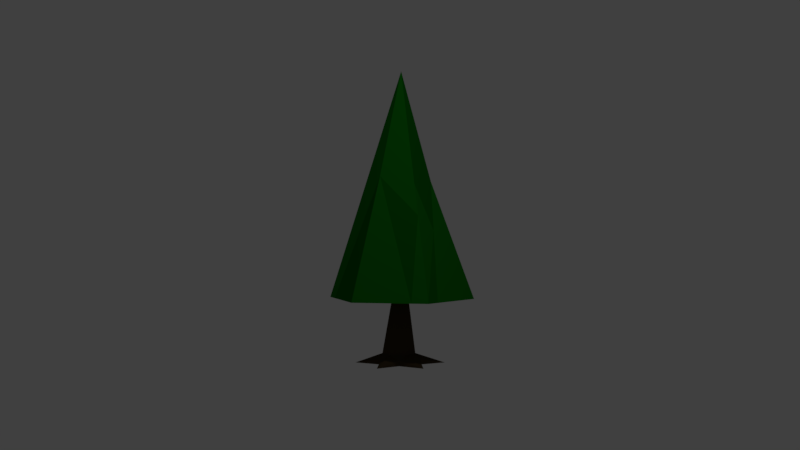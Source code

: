 # Source: nadelBaum.blend  (saved by Blender 2.78.0; exported with 4.5.12 LTS)
import bpy
from mathutils import Matrix  # noqa: F401  (used for matrix-valued properties, if any)

bpy.ops.wm.read_factory_settings(use_empty=True)
scene = bpy.context.scene
scene.name = 'Scene'

# ---- collections
col_collection_1 = bpy.data.collections.new('Collection 1'); scene.collection.children.link(col_collection_1)

# ---- materials (node trees are filled in below, after node groups)
mat_material_001 = bpy.data.materials.new('Material.001')
mat_material_001.alpha_threshold = 0.0
mat_material_001.roughness = 0.5
mat_material_002 = bpy.data.materials.new('Material.002')
mat_material_002.alpha_threshold = 0.0
mat_material_002.roughness = 0.5
mat_material_003 = bpy.data.materials.new('Material.003')
mat_material_003.alpha_threshold = 0.0
mat_material_003.roughness = 0.5

# ---- material node trees
mat_material_001.use_nodes = True; mat_material_001.node_tree.nodes.clear()
_N = mat_material_001.node_tree.nodes; _L = mat_material_001.node_tree.links
n0 = _N.new('ShaderNodeOutputMaterial'); n0.name = 'Material Output'; n0.location = (300, 300)
n1 = _N.new('ShaderNodeBsdfDiffuse'); n1.name = 'Diffuse BSDF'; n1.location = (10, 300)
n1.inputs[0].default_value = (0.004896, 0.1574, 0.004463, 1.0)
_L.new(n1.outputs[0], n0.inputs[0])
n0.is_active_output = True
mat_material_002.use_nodes = True; mat_material_002.node_tree.nodes.clear()
_N = mat_material_002.node_tree.nodes; _L = mat_material_002.node_tree.links
n0 = _N.new('ShaderNodeOutputMaterial'); n0.name = 'Material Output'; n0.location = (300, 300)
n1 = _N.new('ShaderNodeBsdfDiffuse'); n1.name = 'Diffuse BSDF'; n1.location = (10, 300)
n1.inputs[0].default_value = (0.002159, 0.1217, 0.002159, 1.0)
_L.new(n1.outputs[0], n0.inputs[0])
n0.is_active_output = True
mat_material_003.use_nodes = True; mat_material_003.node_tree.nodes.clear()
_N = mat_material_003.node_tree.nodes; _L = mat_material_003.node_tree.links
n0 = _N.new('ShaderNodeOutputMaterial'); n0.name = 'Material Output'; n0.location = (300, 300)
n1 = _N.new('ShaderNodeBsdfDiffuse'); n1.name = 'Diffuse BSDF'; n1.location = (10, 300)
n1.inputs[0].default_value = (0.05497, 0.03636, 0.01652, 1.0)
_L.new(n1.outputs[0], n0.inputs[0])
n0.is_active_output = True

# ---- world
world_world = bpy.data.worlds.new('World'); scene.world = world_world
world_world.color = (0.05088, 0.05088, 0.05088)
world_world.use_sun_shadow = False
world_world.sun_shadow_jitter_overblur = 0.0
world_world.cycles.sampling_method = 'MANUAL'

# ---- cameras
cam_camera = bpy.data.cameras.new('Camera')
cam_camera.clip_end = 100.0
cam_camera.lens = 35.0
cam_camera.sensor_width = 32.0
cam_camera.sensor_height = 18.0
cam_camera.ortho_scale = 7.314
cam_camera.dof.focus_distance = 0.0

# ---- lights
light_lamp = bpy.data.lights.new('Lamp', 'POINT')
light_lamp.transmission_factor = 0.0
light_lamp.cutoff_distance = 30.0
light_lamp.energy = 100.0
light_lamp.shadow_buffer_clip_start = 1.001
light_lamp.shadow_soft_size = 0.1
light_lamp.shadow_maximum_resolution = 0.006
light_lamp.use_absolute_resolution = True

# ---- meshes
me_cone_001 = bpy.data.meshes.new('Cone.001')
me_cone_001.from_pydata([(0.6657, -0.6644, -1.0), (-0.2731, -1.009, -1.0), (-1.041, -0.3681, -1.0), (-0.8697, 0.6171, -1.0), (-0.102, -0.02363, 2.108), (0.06904, 0.9616, -1.0), (0.8368, 0.3209, -1.0), (0.1963, -0.8366, -1.0), (-0.6569, -0.6885, -1.0), (-0.9553, 0.1245, -1.0), (-0.4004, 0.7894, -1.0), (0.4529, 0.6412, -1.0), (0.7512, -0.1718, -1.0), (-0.6318, -0.1359, 0.4796), (-0.9098, 0.3867, -1.0), (-0.4526, -0.859, -1.0), (-0.06727, -0.9334, -1.0), (0.2324, -0.3059, 0.653), (0.7993, 0.1049, -1.0), (-0.0479, 0.3809, 0.5953), (0.6883, 0.4448, -1.0), (-0.6882, 0.6838, -1.0), (-0.1968, -0.5694, 0.3866), (-0.6265, 0.4141, -0.0152), (-0.2357, 0.4697, 0.1275), (0.2604, 0.4077, -0.07276), (0.3704, 0.1497, 0.5439), (0.4968, 0.1961, 0.1255), (-0.4242, -0.3428, 0.4352), (-0.1457, -0.2752, 1.315), (0.3072, 0.4117, -0.1743), (0.6883, 0.4448, -1.0), (0.8368, 0.3209, -1.0), (0.6657, -0.6644, -1.0), (0.1963, -0.8366, -1.0), (-0.102, -0.02363, 2.108), (-0.6318, -0.1359, 0.4796), (-0.9098, 0.3867, -1.0), (-0.4526, -0.859, -1.0), (-0.06727, -0.9334, -1.0), (0.2324, -0.3059, 0.653), (0.7993, 0.1049, -1.0), (-0.0479, 0.3809, 0.5953), (-0.8697, 0.6171, -1.0), (-0.6882, 0.6838, -1.0), (0.3072, 0.4117, -0.1743), (-0.2357, 0.4697, 0.1275), (-0.4242, -0.3428, 0.4352), (-0.1968, -0.5694, 0.3866), (-0.6265, 0.4141, -0.0152), (0.2604, 0.4077, -0.07276), (0.3704, 0.1497, 0.5439), (0.4968, 0.1961, 0.1255)], [], [(17, 1, 16), (15, 13, 2, 8), (17, 18, 41, 40), (21, 24, 19, 5, 10), (27, 17, 40, 52), (18, 17, 0, 12), (14, 15, 8, 2, 9), (20, 21, 10, 5, 11), (2, 13, 14, 9), (1, 22, 15), (0, 7, 16, 18, 12), (6, 27, 18), (24, 21, 44, 46), (18, 16, 1, 15, 14, 3, 21, 20, 6), (5, 30, 20, 11), (7, 0, 33, 34), (1, 17, 4, 29, 22), (18, 27, 52, 41), (13, 28, 29, 4), (14, 23, 3), (24, 3, 23, 4, 19), (20, 30, 45, 31), (6, 25, 26, 27), (23, 14, 37, 49), (17, 27, 26, 4), (36, 35, 49, 37), (29, 28, 22), (30, 5, 19, 25), (42, 35, 51, 50), (33, 40, 39, 34), (43, 46, 44), (38, 48, 47, 36), (50, 32, 31, 45), (41, 52, 40), (3, 24, 46, 43), (28, 13, 36, 47), (17, 16, 39, 40), (25, 19, 42, 50), (14, 13, 36, 37), (19, 4, 35, 42), (4, 26, 51, 35), (13, 15, 38, 36), (22, 28, 47, 48), (26, 25, 50, 51), (16, 7, 34, 39), (15, 22, 48, 38), (30, 25, 50, 45), (21, 3, 43, 44), (25, 6, 32, 50), (6, 20, 31, 32), (0, 17, 40, 33), (4, 23, 49, 35), (13, 4, 35, 36)])
me_cone_001.polygons.foreach_set('material_index', [0, 0, 0, 0, 0, 0, 0, 0, 0, 0, 0, 0, 0, 0, 0, 0, 0, 0, 0, 0, 0, 0, 0, 0, 0, 1, 0, 0, 1, 1, 1, 1, 1, 1, 0, 0, 0, 0, 0, 0, 0, 0, 0, 0, 0, 0, 0, 0, 0, 0, 0, 0, 0])
me_cone_001.materials.append(mat_material_001)
me_cone_001.materials.append(mat_material_002)
me_cone_001.use_remesh_preserve_volume = False
me_cone_001.use_remesh_preserve_attributes = False
me_cone_001.use_mirror_vertex_groups = False
me_cone_001.update()
me_cone = bpy.data.meshes.new('Cone')
me_cone.from_pydata([(-7.718e-09, 0.6116, -0.8897), (0.5296, 0.3058, -0.8897), (0.5296, -0.3058, -0.8897), (-6.118e-08, -0.6116, -0.8897), (0.4617, -0.05982, 0.9768), (-0.5296, -0.3058, -0.8897), (-0.5296, 0.3058, -0.8897), (0.105, -0.06012, -0.06142), (0.001095, 0.1197, -0.0612), (0.001094, -0.1201, -0.0615), (0.1049, 0.05983, -0.06128), (-0.1018, 0.05928, -0.05907), (-0.1019, -0.05957, -0.05922), (0.1882, -0.1306, -0.7619), (0.1882, 0.09483, -0.7618), (-0.007061, -0.2434, -0.7619), (-0.202, 0.09466, -0.7611), (-0.202, -0.1305, -0.7612), (-0.007061, 0.2076, -0.7618), (0.01217, 0.1153, 0.977), (0.01217, -0.1183, 0.9767), (0.1133, 0.05696, 0.9769), (-0.08801, 0.05643, 0.979), (-0.08807, -0.05928, 0.9789), (0.152, 0.2631, -0.8234), (-0.1473, 0.2339, -0.8258), (-0.1476, -0.2602, -0.8259), (-0.2902, -0.0131, -0.8254), (0.2802, -0.01312, -0.826), (0.1375, -0.2602, -0.8261), (0.152, 0.2631, -0.895), (-0.1473, 0.2339, -0.8973), (-0.1476, -0.2602, -0.8975), (-0.2902, -0.0131, -0.897), (0.2802, -0.01312, -0.8976), (0.1375, -0.2602, -0.8976)], [], [(18, 8, 10, 14), (14, 10, 7, 13), (13, 7, 9, 15), (15, 9, 12, 17), (17, 12, 11, 16), (16, 11, 8, 18), (18, 25, 16), (21, 19, 22, 23, 20, 4), (8, 11, 22, 19), (9, 7, 4, 20), (10, 8, 19, 21), (7, 10, 21, 4), (12, 9, 20, 23), (0, 18, 24), (11, 12, 23, 22), (14, 1, 24), (24, 18, 14), (16, 25, 6), (0, 25, 18), (5, 26, 17), (15, 29, 13), (2, 28, 13), (16, 27, 17), (26, 3, 15), (13, 29, 2), (3, 29, 15), (13, 28, 14), (28, 1, 14), (6, 27, 16), (17, 27, 5), (17, 26, 15), (3, 26, 32), (2, 29, 35), (3, 35, 29), (28, 34, 1), (28, 2, 34), (0, 24, 30), (1, 30, 24), (6, 25, 31), (0, 31, 25), (5, 27, 33), (6, 33, 27), (26, 5, 32), (6, 31, 33), (0, 30, 31), (34, 30, 1), (34, 2, 35), (3, 32, 35), (5, 33, 32), (33, 31, 30, 34, 35, 32)])
me_cone.materials.append(mat_material_003)
me_cone.use_remesh_preserve_volume = False
me_cone.use_remesh_preserve_attributes = False
me_cone.use_mirror_vertex_groups = False
me_cone.update()

# ---- objects
ob_cone_001 = bpy.data.objects.new('Cone.001', me_cone_001)
ob_cone = bpy.data.objects.new('Cone', me_cone)
ob_lamp = bpy.data.objects.new('Lamp', light_lamp)
ob_camera = bpy.data.objects.new('Camera', cam_camera)

# ---- transforms, parenting, visibility, modifiers, constraints
ob_cone_001.location = (0.09644, 0.03709, 2.003)
ob_cone_001.lineart.crease_threshold = 0.0
ob_cone.location = (0.0, 0.0, 1.008)
ob_cone.lineart.crease_threshold = 0.0
ob_lamp.location = (4.076, 1.005, 5.904)
ob_lamp.rotation_euler = (0.6503, 0.05522, 1.866)
ob_lamp.lock_rotations_4d = False
ob_lamp.empty_display_type = 'ARROWS'
ob_lamp.color = (0.0, 0.0, 0.0, 0.0)
ob_lamp.lineart.crease_threshold = 0.0
ob_camera.location = (12.0, 0.0, 2.0)
ob_camera.rotation_euler = (1.571, 0.0, 1.571)
ob_camera.lock_rotations_4d = False
ob_camera.empty_display_type = 'ARROWS'
ob_camera.color = (0.0, 0.0, 0.0, 0.0)
ob_camera.hide_select = True
ob_camera.display_type = 'WIRE'
ob_camera.lineart.crease_threshold = 0.0

# ---- collection membership
col_collection_1.objects.link(ob_cone_001)
col_collection_1.objects.link(ob_cone)
col_collection_1.objects.link(ob_lamp)
col_collection_1.objects.link(ob_camera)

# ---- scene / render settings (as saved in the file)
scene.camera = ob_camera
scene.frame_start = 1; scene.frame_end = 250; scene.frame_set(1)
scene.render.engine = 'CYCLES'
scene.render.resolution_percentage = 50
scene.render.dither_intensity = 0.0
scene.cycles.use_denoising = False
scene.cycles.samples = 128
scene.cycles.sampling_pattern = 'TABULATED_SOBOL'
scene.cycles.light_sampling_threshold = 0.0
scene.cycles.use_adaptive_sampling = False
scene.cycles.use_light_tree = False
scene.cycles.blur_glossy = 0.0
scene.cycles.sample_clamp_indirect = 0.0
scene.view_settings.view_transform = 'Standard'
bpy.context.view_layer.update()
